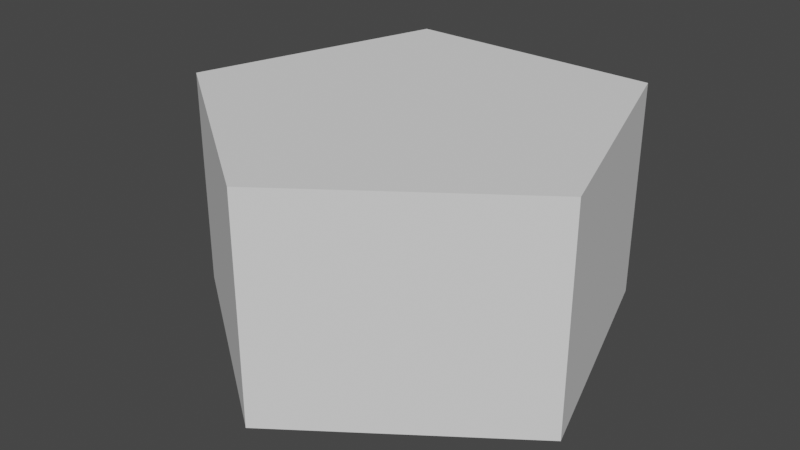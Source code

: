 # Source: tile.blend  (saved by Blender 2.80.75; exported with 4.5.12 LTS)
import bpy
from mathutils import Matrix  # noqa: F401  (used for matrix-valued properties, if any)

bpy.ops.wm.read_factory_settings(use_empty=True)
scene = bpy.context.scene
scene.name = 'Scene'

# ---- collections
col_collection = bpy.data.collections.new('Collection'); scene.collection.children.link(col_collection)

# ---- world
world_world = bpy.data.worlds.new('World'); scene.world = world_world
world_world.use_nodes = True; world_world.node_tree.nodes.clear()
_N = world_world.node_tree.nodes; _L = world_world.node_tree.links
n0 = _N.new('ShaderNodeOutputWorld'); n0.name = 'World Output'; n0.location = (300, 300)
n1 = _N.new('ShaderNodeBackground'); n1.name = 'Background'; n1.location = (10, 300)
n1.inputs[0].default_value = (0.05088, 0.05088, 0.05088, 1.0)
_L.new(n1.outputs[0], n0.inputs[0])
n0.is_active_output = True
world_world.color = (0.05088, 0.05088, 0.05088)
world_world.use_sun_shadow = False
world_world.sun_shadow_jitter_overblur = 0.0

# ---- meshes
me_cylinder = bpy.data.meshes.new('Cylinder')
me_cylinder.from_pydata([(0.9508, -0.3089, -1.001), (0.9513, -0.309, -0.0005035), (-0.0001515, -0.9999, -1.0), (0.000338, -1.0, -0.000123), (-0.9513, -0.309, -0.9996), (-0.9508, -0.3092, 0.0004274), (-0.5881, 0.809, -0.9996), (-0.5876, 0.8089, 0.0003871), (0.5875, 0.8091, -1.0), (0.588, 0.809, -0.0001883)], [], [(0, 1, 3, 2), (2, 3, 5, 4), (4, 5, 7, 6), (3, 1, 9, 7, 5), (6, 7, 9, 8), (8, 9, 1, 0), (0, 2, 4, 6, 8)])
_uv = me_cylinder.uv_layers.new(name='UVMap')
_uv.uv.foreach_set('vector', [1.0, 0.5, 1.0, 1.0, 0.8, 1.0, 0.8, 0.5, 0.8, 0.5, 0.8, 1.0, 0.6, 1.0, 0.6, 0.5, 0.6, 0.5, 0.6, 1.0, 0.4, 1.0, 0.4, 0.5, 0.4783, 0.3242, 0.25, 0.49, 0.02175, 0.3242, 0.1089, 0.05584, 0.3911, 0.05584, 0.4, 0.5, 0.4, 1.0, 0.2, 1.0, 0.2, 0.5, 0.2, 0.5, 0.2, 1.0, 2.98e-08, 1.0, 2.98e-08, 0.5, 0.75, 0.49, 0.9783, 0.3242, 0.8911, 0.05584, 0.6089, 0.05584, 0.5217, 0.3242])
me_cylinder.use_remesh_preserve_volume = False
me_cylinder.use_remesh_preserve_attributes = False
me_cylinder.use_mirror_vertex_groups = False
me_cylinder.update()

# ---- objects
ob_cylinder_001 = bpy.data.objects.new('Cylinder.001', me_cylinder)

# ---- transforms, parenting, visibility, modifiers, constraints
ob_cylinder_001.location = (0.0, 0.0, 0.0)
ob_cylinder_001.lineart.crease_threshold = 0.0

# ---- collection membership
col_collection.objects.link(ob_cylinder_001)

# ---- scene / render settings (as saved in the file)
scene.frame_start = 1; scene.frame_end = 250; scene.frame_set(1)
scene.render.engine = 'BLENDER_EEVEE_NEXT'
scene.cycles.use_denoising = False
scene.cycles.samples = 128
scene.cycles.sampling_pattern = 'TABULATED_SOBOL'
scene.cycles.use_adaptive_sampling = False
scene.cycles.use_light_tree = False
scene.view_settings.view_transform = 'Filmic'
bpy.context.view_layer.update()

# ---- added for rendering (the .blend has no active camera and no usable light): camera, sun
cam_auto = bpy.data.cameras.new('AutoCamera')
cam_auto.lens = 50.0
cam_auto.sensor_width = 36.0
cam_auto.clip_end = 1000.0
ob_auto_camera = bpy.data.objects.new('AutoCamera', cam_auto)
scene.collection.objects.link(ob_auto_camera)
ob_auto_camera.location = (2.59972, -3.21509, 1.57971)
ob_auto_camera.rotation_euler = (1.09748, -7.21219e-08, 0.694738)
scene.camera = ob_auto_camera
light_auto_sun = bpy.data.lights.new('AutoSun', 'SUN')
light_auto_sun.energy = 3.0
light_auto_sun.angle = 0.0523599
ob_auto_sun = bpy.data.objects.new('AutoSun', light_auto_sun)
scene.collection.objects.link(ob_auto_sun)
ob_auto_sun.rotation_euler = (0.872665, 0.174533, 0.523599)
bpy.context.view_layer.update()
